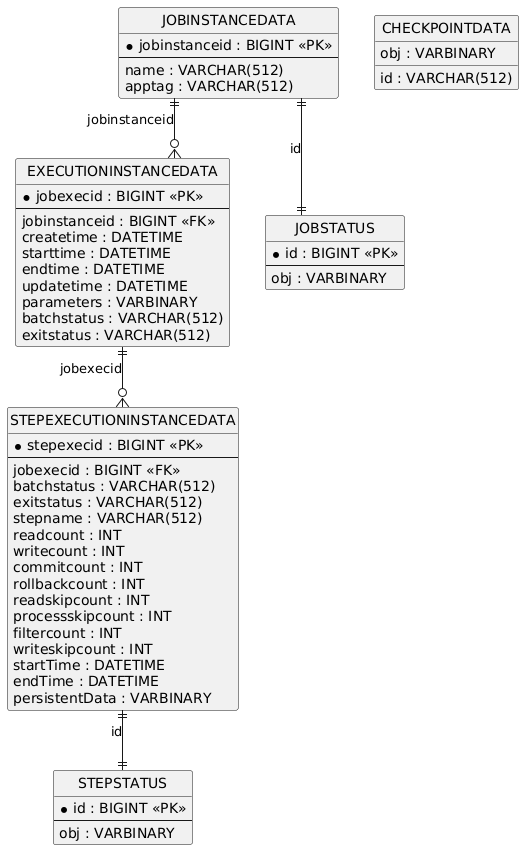

The diagram above was rendered by PlantUML. Its source (embedded in the PNG):
@startuml
hide circle
skinparam linetype ortho

entity "JOBINSTANCEDATA" as JOBINSTANCEDATA {
  * jobinstanceid : BIGINT <<PK>>
  --
  name : VARCHAR(512)
  apptag : VARCHAR(512)
}

entity "EXECUTIONINSTANCEDATA" as EXECUTIONINSTANCEDATA {
  * jobexecid : BIGINT <<PK>>
  --
  jobinstanceid : BIGINT <<FK>>
  createtime : DATETIME
  starttime : DATETIME
  endtime : DATETIME
  updatetime : DATETIME
  parameters : VARBINARY
  batchstatus : VARCHAR(512)
  exitstatus : VARCHAR(512)
}

entity "STEPEXECUTIONINSTANCEDATA" as STEPEXECUTIONINSTANCEDATA {
  * stepexecid : BIGINT <<PK>>
  --
  jobexecid : BIGINT <<FK>>
  batchstatus : VARCHAR(512)
  exitstatus : VARCHAR(512)
  stepname : VARCHAR(512)
  readcount : INT
  writecount : INT
  commitcount : INT
  rollbackcount : INT
  readskipcount : INT
  processskipcount : INT
  filtercount : INT
  writeskipcount : INT
  startTime : DATETIME
  endTime : DATETIME
  persistentData : VARBINARY
}

entity "JOBSTATUS" as JOBSTATUS {
  * id : BIGINT <<PK>>
  --
  obj : VARBINARY
}

entity "STEPSTATUS" as STEPSTATUS {
  * id : BIGINT <<PK>>
  --
  obj : VARBINARY
}

entity "CHECKPOINTDATA" as CHECKPOINTDATA {
  id : VARCHAR(512)
  obj : VARBINARY
}

JOBINSTANCEDATA ||--o{ EXECUTIONINSTANCEDATA : "jobinstanceid"
EXECUTIONINSTANCEDATA ||--o{ STEPEXECUTIONINSTANCEDATA : "jobexecid"
JOBINSTANCEDATA ||--|| JOBSTATUS : "id"
STEPEXECUTIONINSTANCEDATA ||--|| STEPSTATUS : "id"
@enduml